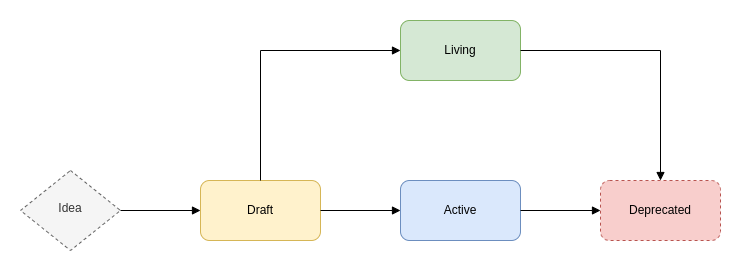

The diagram above was exported from draw.io. Its source (the exported page's mxGraphModel, read from the mxfile embedded in the PNG):
<mxGraphModel dx="1422" dy="969" grid="1" gridSize="10" guides="1" tooltips="1" connect="1" arrows="1" fold="1" page="1" pageScale="1" pageWidth="827" pageHeight="1169" math="0" shadow="0">
  <root>
    <mxCell id="WIyWlLk6GJQsqaUBKTNV-0" />
    <mxCell id="WIyWlLk6GJQsqaUBKTNV-1" parent="WIyWlLk6GJQsqaUBKTNV-0" />
    <mxCell id="WIyWlLk6GJQsqaUBKTNV-6" value="Idea" style="rhombus;whiteSpace=wrap;html=1;shadow=0;fontFamily=Helvetica;fontSize=12;align=center;strokeWidth=1;spacing=6;spacingTop=-4;dashed=1;fillColor=#f5f5f5;fontColor=#333333;strokeColor=#666666;" parent="WIyWlLk6GJQsqaUBKTNV-1" vertex="1">
      <mxGeometry x="60" y="200" width="100" height="80" as="geometry" />
    </mxCell>
    <mxCell id="izfzMmjqTbBd9UjPLRFQ-0" value="Draft" style="rounded=1;whiteSpace=wrap;html=1;fillColor=#fff2cc;strokeColor=#d6b656;" vertex="1" parent="WIyWlLk6GJQsqaUBKTNV-1">
      <mxGeometry x="240" y="210" width="120" height="60" as="geometry" />
    </mxCell>
    <mxCell id="izfzMmjqTbBd9UjPLRFQ-1" value="" style="endArrow=block;html=1;rounded=0;exitX=1;exitY=0.5;exitDx=0;exitDy=0;entryX=0;entryY=0.5;entryDx=0;entryDy=0;endFill=1;" edge="1" parent="WIyWlLk6GJQsqaUBKTNV-1" source="WIyWlLk6GJQsqaUBKTNV-6" target="izfzMmjqTbBd9UjPLRFQ-0">
      <mxGeometry width="50" height="50" relative="1" as="geometry">
        <mxPoint x="390" y="520" as="sourcePoint" />
        <mxPoint x="440" y="470" as="targetPoint" />
      </mxGeometry>
    </mxCell>
    <mxCell id="izfzMmjqTbBd9UjPLRFQ-2" value="Active" style="rounded=1;whiteSpace=wrap;html=1;fillColor=#dae8fc;strokeColor=#6c8ebf;" vertex="1" parent="WIyWlLk6GJQsqaUBKTNV-1">
      <mxGeometry x="440" y="210" width="120" height="60" as="geometry" />
    </mxCell>
    <mxCell id="izfzMmjqTbBd9UjPLRFQ-3" value="" style="endArrow=block;html=1;rounded=0;exitX=1;exitY=0.5;exitDx=0;exitDy=0;entryX=0;entryY=0.5;entryDx=0;entryDy=0;endFill=1;" edge="1" parent="WIyWlLk6GJQsqaUBKTNV-1" source="izfzMmjqTbBd9UjPLRFQ-0" target="izfzMmjqTbBd9UjPLRFQ-2">
      <mxGeometry width="50" height="50" relative="1" as="geometry">
        <mxPoint x="390" y="520" as="sourcePoint" />
        <mxPoint x="440" y="470" as="targetPoint" />
      </mxGeometry>
    </mxCell>
    <mxCell id="izfzMmjqTbBd9UjPLRFQ-4" value="Deprecated" style="rounded=1;whiteSpace=wrap;html=1;dashed=1;fillColor=#f8cecc;strokeColor=#b85450;" vertex="1" parent="WIyWlLk6GJQsqaUBKTNV-1">
      <mxGeometry x="640" y="210" width="120" height="60" as="geometry" />
    </mxCell>
    <mxCell id="izfzMmjqTbBd9UjPLRFQ-5" value="" style="endArrow=block;html=1;rounded=0;exitX=1;exitY=0.5;exitDx=0;exitDy=0;entryX=0;entryY=0.5;entryDx=0;entryDy=0;endFill=1;" edge="1" parent="WIyWlLk6GJQsqaUBKTNV-1" source="izfzMmjqTbBd9UjPLRFQ-2" target="izfzMmjqTbBd9UjPLRFQ-4">
      <mxGeometry width="50" height="50" relative="1" as="geometry">
        <mxPoint x="390" y="520" as="sourcePoint" />
        <mxPoint x="440" y="470" as="targetPoint" />
      </mxGeometry>
    </mxCell>
    <mxCell id="izfzMmjqTbBd9UjPLRFQ-7" value="Living" style="rounded=1;whiteSpace=wrap;html=1;fillColor=#d5e8d4;strokeColor=#82b366;" vertex="1" parent="WIyWlLk6GJQsqaUBKTNV-1">
      <mxGeometry x="440" y="50" width="120" height="60" as="geometry" />
    </mxCell>
    <mxCell id="izfzMmjqTbBd9UjPLRFQ-9" value="" style="endArrow=block;html=1;rounded=0;exitX=0.5;exitY=0;exitDx=0;exitDy=0;entryX=0;entryY=0.5;entryDx=0;entryDy=0;endFill=1;" edge="1" parent="WIyWlLk6GJQsqaUBKTNV-1" source="izfzMmjqTbBd9UjPLRFQ-0" target="izfzMmjqTbBd9UjPLRFQ-7">
      <mxGeometry width="50" height="50" relative="1" as="geometry">
        <mxPoint x="390" y="520" as="sourcePoint" />
        <mxPoint x="440" y="470" as="targetPoint" />
        <Array as="points">
          <mxPoint x="300" y="80" />
        </Array>
      </mxGeometry>
    </mxCell>
    <mxCell id="izfzMmjqTbBd9UjPLRFQ-10" value="" style="endArrow=block;html=1;rounded=0;exitX=1;exitY=0.5;exitDx=0;exitDy=0;entryX=0.5;entryY=0;entryDx=0;entryDy=0;endFill=1;" edge="1" parent="WIyWlLk6GJQsqaUBKTNV-1" source="izfzMmjqTbBd9UjPLRFQ-7" target="izfzMmjqTbBd9UjPLRFQ-4">
      <mxGeometry width="50" height="50" relative="1" as="geometry">
        <mxPoint x="620" y="140" as="sourcePoint" />
        <mxPoint x="670" y="90" as="targetPoint" />
        <Array as="points">
          <mxPoint x="700" y="80" />
        </Array>
      </mxGeometry>
    </mxCell>
  </root>
</mxGraphModel>